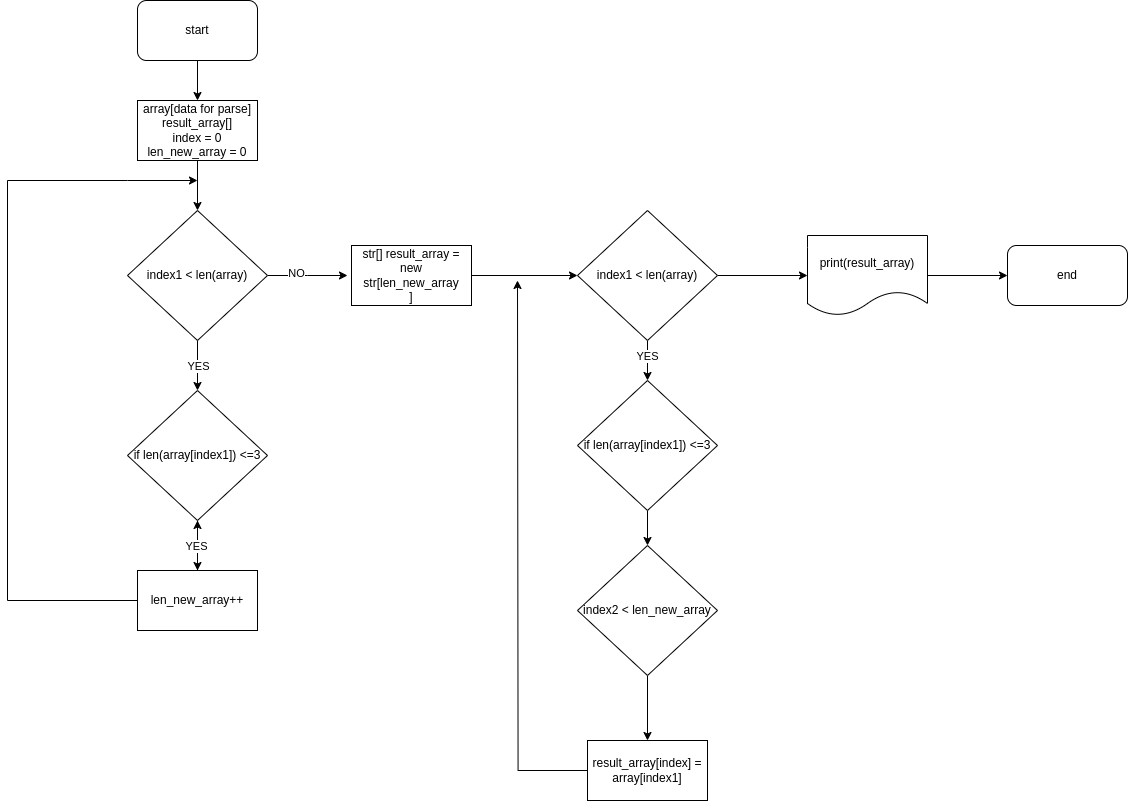

The diagram above was exported from draw.io. Its source (the exported page's mxGraphModel, read from the mxfile embedded in the PNG):
<mxGraphModel dx="2049" dy="1017" grid="1" gridSize="10" guides="1" tooltips="1" connect="1" arrows="1" fold="1" page="1" pageScale="1" pageWidth="827" pageHeight="1169" math="0" shadow="0">
  <root>
    <mxCell id="0" />
    <mxCell id="1" parent="0" />
    <mxCell id="EXsdOi-fGRLAMP3g_wLq-5" style="edgeStyle=orthogonalEdgeStyle;rounded=0;orthogonalLoop=1;jettySize=auto;html=1;exitX=0.5;exitY=1;exitDx=0;exitDy=0;entryX=0.5;entryY=0;entryDx=0;entryDy=0;" edge="1" parent="1" source="EXsdOi-fGRLAMP3g_wLq-2" target="EXsdOi-fGRLAMP3g_wLq-4">
      <mxGeometry relative="1" as="geometry" />
    </mxCell>
    <mxCell id="EXsdOi-fGRLAMP3g_wLq-2" value="start" style="rounded=1;whiteSpace=wrap;html=1;" vertex="1" parent="1">
      <mxGeometry x="200" y="40" width="120" height="60" as="geometry" />
    </mxCell>
    <mxCell id="EXsdOi-fGRLAMP3g_wLq-9" value="" style="edgeStyle=orthogonalEdgeStyle;rounded=0;orthogonalLoop=1;jettySize=auto;html=1;" edge="1" parent="1" source="EXsdOi-fGRLAMP3g_wLq-4" target="EXsdOi-fGRLAMP3g_wLq-8">
      <mxGeometry relative="1" as="geometry" />
    </mxCell>
    <mxCell id="EXsdOi-fGRLAMP3g_wLq-4" value="array[data for parse]&lt;br&gt;result_array[]&lt;br&gt;index = 0&lt;br&gt;len_new_array = 0" style="rounded=0;whiteSpace=wrap;html=1;" vertex="1" parent="1">
      <mxGeometry x="200" y="140" width="120" height="60" as="geometry" />
    </mxCell>
    <mxCell id="EXsdOi-fGRLAMP3g_wLq-11" value="" style="edgeStyle=orthogonalEdgeStyle;rounded=0;orthogonalLoop=1;jettySize=auto;html=1;" edge="1" parent="1" source="EXsdOi-fGRLAMP3g_wLq-8" target="EXsdOi-fGRLAMP3g_wLq-10">
      <mxGeometry relative="1" as="geometry">
        <Array as="points">
          <mxPoint x="260" y="410" />
          <mxPoint x="260" y="410" />
        </Array>
      </mxGeometry>
    </mxCell>
    <mxCell id="EXsdOi-fGRLAMP3g_wLq-24" value="YES" style="edgeLabel;html=1;align=center;verticalAlign=middle;resizable=0;points=[];" vertex="1" connectable="0" parent="EXsdOi-fGRLAMP3g_wLq-11">
      <mxGeometry x="0.0133" relative="1" as="geometry">
        <mxPoint as="offset" />
      </mxGeometry>
    </mxCell>
    <mxCell id="EXsdOi-fGRLAMP3g_wLq-21" value="" style="edgeStyle=orthogonalEdgeStyle;rounded=0;orthogonalLoop=1;jettySize=auto;html=1;" edge="1" parent="1" source="EXsdOi-fGRLAMP3g_wLq-8">
      <mxGeometry relative="1" as="geometry">
        <mxPoint x="410" y="315" as="targetPoint" />
      </mxGeometry>
    </mxCell>
    <mxCell id="EXsdOi-fGRLAMP3g_wLq-28" value="NO" style="edgeLabel;html=1;align=center;verticalAlign=middle;resizable=0;points=[];" vertex="1" connectable="0" parent="EXsdOi-fGRLAMP3g_wLq-21">
      <mxGeometry x="-0.2917" y="3" relative="1" as="geometry">
        <mxPoint as="offset" />
      </mxGeometry>
    </mxCell>
    <mxCell id="EXsdOi-fGRLAMP3g_wLq-8" value="index1 &amp;lt; len(array)" style="rhombus;whiteSpace=wrap;html=1;" vertex="1" parent="1">
      <mxGeometry x="190" y="250" width="140" height="130" as="geometry" />
    </mxCell>
    <mxCell id="EXsdOi-fGRLAMP3g_wLq-13" value="" style="edgeStyle=orthogonalEdgeStyle;rounded=0;orthogonalLoop=1;jettySize=auto;html=1;" edge="1" parent="1" source="EXsdOi-fGRLAMP3g_wLq-10" target="EXsdOi-fGRLAMP3g_wLq-12">
      <mxGeometry relative="1" as="geometry" />
    </mxCell>
    <mxCell id="EXsdOi-fGRLAMP3g_wLq-10" value="if len(array[index1]) &amp;lt;=3" style="rhombus;whiteSpace=wrap;html=1;" vertex="1" parent="1">
      <mxGeometry x="190" y="430" width="140" height="130" as="geometry" />
    </mxCell>
    <mxCell id="EXsdOi-fGRLAMP3g_wLq-15" style="edgeStyle=orthogonalEdgeStyle;rounded=0;orthogonalLoop=1;jettySize=auto;html=1;exitX=0;exitY=0.5;exitDx=0;exitDy=0;" edge="1" parent="1" source="EXsdOi-fGRLAMP3g_wLq-12">
      <mxGeometry relative="1" as="geometry">
        <mxPoint x="260" y="220" as="targetPoint" />
        <Array as="points">
          <mxPoint x="70" y="640" />
          <mxPoint x="70" y="220" />
          <mxPoint x="190" y="220" />
        </Array>
      </mxGeometry>
    </mxCell>
    <mxCell id="EXsdOi-fGRLAMP3g_wLq-26" value="" style="edgeStyle=orthogonalEdgeStyle;rounded=0;orthogonalLoop=1;jettySize=auto;html=1;" edge="1" parent="1" source="EXsdOi-fGRLAMP3g_wLq-12" target="EXsdOi-fGRLAMP3g_wLq-10">
      <mxGeometry relative="1" as="geometry" />
    </mxCell>
    <mxCell id="EXsdOi-fGRLAMP3g_wLq-27" value="YES" style="edgeLabel;html=1;align=center;verticalAlign=middle;resizable=0;points=[];" vertex="1" connectable="0" parent="EXsdOi-fGRLAMP3g_wLq-26">
      <mxGeometry x="-0.0133" y="2" relative="1" as="geometry">
        <mxPoint as="offset" />
      </mxGeometry>
    </mxCell>
    <mxCell id="EXsdOi-fGRLAMP3g_wLq-12" value="len_new_array++" style="whiteSpace=wrap;html=1;" vertex="1" parent="1">
      <mxGeometry x="200" y="610" width="120" height="60" as="geometry" />
    </mxCell>
    <mxCell id="EXsdOi-fGRLAMP3g_wLq-44" value="" style="edgeStyle=orthogonalEdgeStyle;rounded=0;orthogonalLoop=1;jettySize=auto;html=1;" edge="1" parent="1" source="EXsdOi-fGRLAMP3g_wLq-46" target="EXsdOi-fGRLAMP3g_wLq-48">
      <mxGeometry relative="1" as="geometry" />
    </mxCell>
    <mxCell id="EXsdOi-fGRLAMP3g_wLq-45" value="YES" style="edgeLabel;html=1;align=center;verticalAlign=middle;resizable=0;points=[];" vertex="1" connectable="0" parent="EXsdOi-fGRLAMP3g_wLq-44">
      <mxGeometry x="-0.1867" y="-1" relative="1" as="geometry">
        <mxPoint as="offset" />
      </mxGeometry>
    </mxCell>
    <mxCell id="EXsdOi-fGRLAMP3g_wLq-59" value="" style="edgeStyle=orthogonalEdgeStyle;rounded=0;orthogonalLoop=1;jettySize=auto;html=1;" edge="1" parent="1" source="EXsdOi-fGRLAMP3g_wLq-46" target="EXsdOi-fGRLAMP3g_wLq-58">
      <mxGeometry relative="1" as="geometry" />
    </mxCell>
    <mxCell id="EXsdOi-fGRLAMP3g_wLq-46" value="index1 &amp;lt; len(array)" style="rhombus;whiteSpace=wrap;html=1;" vertex="1" parent="1">
      <mxGeometry x="640" y="250" width="140" height="130" as="geometry" />
    </mxCell>
    <mxCell id="EXsdOi-fGRLAMP3g_wLq-47" value="" style="edgeStyle=orthogonalEdgeStyle;rounded=0;orthogonalLoop=1;jettySize=auto;html=1;" edge="1" parent="1" source="EXsdOi-fGRLAMP3g_wLq-48" target="EXsdOi-fGRLAMP3g_wLq-49">
      <mxGeometry relative="1" as="geometry" />
    </mxCell>
    <mxCell id="EXsdOi-fGRLAMP3g_wLq-48" value="if len(array[index1]) &amp;lt;=3" style="rhombus;whiteSpace=wrap;html=1;" vertex="1" parent="1">
      <mxGeometry x="640" y="420" width="140" height="130" as="geometry" />
    </mxCell>
    <mxCell id="EXsdOi-fGRLAMP3g_wLq-53" value="" style="edgeStyle=orthogonalEdgeStyle;rounded=0;orthogonalLoop=1;jettySize=auto;html=1;" edge="1" parent="1" source="EXsdOi-fGRLAMP3g_wLq-49" target="EXsdOi-fGRLAMP3g_wLq-52">
      <mxGeometry relative="1" as="geometry" />
    </mxCell>
    <mxCell id="EXsdOi-fGRLAMP3g_wLq-49" value="index2 &amp;lt; len_new_array" style="rhombus;whiteSpace=wrap;html=1;" vertex="1" parent="1">
      <mxGeometry x="640" y="585" width="140" height="130" as="geometry" />
    </mxCell>
    <mxCell id="EXsdOi-fGRLAMP3g_wLq-51" style="edgeStyle=orthogonalEdgeStyle;rounded=0;orthogonalLoop=1;jettySize=auto;html=1;exitX=1;exitY=0.5;exitDx=0;exitDy=0;" edge="1" parent="1" source="EXsdOi-fGRLAMP3g_wLq-50" target="EXsdOi-fGRLAMP3g_wLq-46">
      <mxGeometry relative="1" as="geometry" />
    </mxCell>
    <mxCell id="EXsdOi-fGRLAMP3g_wLq-50" value="str[] result_array = new str[len_new_array&lt;br&gt;]" style="rounded=0;whiteSpace=wrap;html=1;" vertex="1" parent="1">
      <mxGeometry x="414" y="285" width="120" height="60" as="geometry" />
    </mxCell>
    <mxCell id="EXsdOi-fGRLAMP3g_wLq-55" style="edgeStyle=orthogonalEdgeStyle;rounded=0;orthogonalLoop=1;jettySize=auto;html=1;exitX=0;exitY=0.5;exitDx=0;exitDy=0;" edge="1" parent="1" source="EXsdOi-fGRLAMP3g_wLq-52">
      <mxGeometry relative="1" as="geometry">
        <mxPoint x="580" y="320" as="targetPoint" />
      </mxGeometry>
    </mxCell>
    <mxCell id="EXsdOi-fGRLAMP3g_wLq-52" value="result_array[index] = array[index1]" style="whiteSpace=wrap;html=1;" vertex="1" parent="1">
      <mxGeometry x="650" y="780" width="120" height="60" as="geometry" />
    </mxCell>
    <mxCell id="EXsdOi-fGRLAMP3g_wLq-61" value="" style="edgeStyle=orthogonalEdgeStyle;rounded=0;orthogonalLoop=1;jettySize=auto;html=1;" edge="1" parent="1" source="EXsdOi-fGRLAMP3g_wLq-58" target="EXsdOi-fGRLAMP3g_wLq-60">
      <mxGeometry relative="1" as="geometry" />
    </mxCell>
    <mxCell id="EXsdOi-fGRLAMP3g_wLq-58" value="print(result_array)" style="shape=document;whiteSpace=wrap;html=1;boundedLbl=1;" vertex="1" parent="1">
      <mxGeometry x="870" y="275" width="120" height="80" as="geometry" />
    </mxCell>
    <mxCell id="EXsdOi-fGRLAMP3g_wLq-60" value="end" style="rounded=1;whiteSpace=wrap;html=1;" vertex="1" parent="1">
      <mxGeometry x="1070" y="285" width="120" height="60" as="geometry" />
    </mxCell>
  </root>
</mxGraphModel>